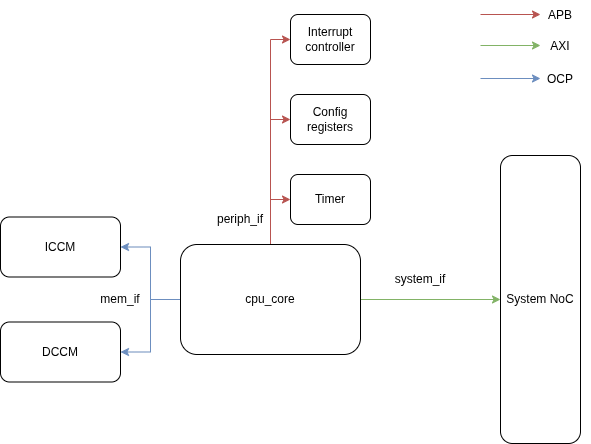

The diagram above was exported from draw.io. Its source (the exported page's mxGraphModel, read from the mxfile embedded in the PNG):
<mxGraphModel dx="1394" dy="851" grid="1" gridSize="10" guides="1" tooltips="1" connect="1" arrows="1" fold="1" page="1" pageScale="1" pageWidth="850" pageHeight="1100" math="0" shadow="0">
  <root>
    <mxCell id="0" />
    <mxCell id="1" parent="0" />
    <mxCell id="8qeVrJB3HMBou4e5PAF2-5" edge="1" parent="1" source="8qeVrJB3HMBou4e5PAF2-1" style="edgeStyle=orthogonalEdgeStyle;rounded=0;orthogonalLoop=1;jettySize=auto;html=1;entryX=0;entryY=0.5;entryDx=0;entryDy=0;fillColor=#f8cecc;strokeColor=#b85450;" target="8qeVrJB3HMBou4e5PAF2-2">
      <mxGeometry relative="1" as="geometry" />
    </mxCell>
    <mxCell id="8qeVrJB3HMBou4e5PAF2-6" edge="1" parent="1" source="8qeVrJB3HMBou4e5PAF2-1" style="edgeStyle=orthogonalEdgeStyle;rounded=0;orthogonalLoop=1;jettySize=auto;html=1;entryX=0;entryY=0.5;entryDx=0;entryDy=0;fillColor=#f8cecc;strokeColor=#b85450;" target="8qeVrJB3HMBou4e5PAF2-3">
      <mxGeometry relative="1" as="geometry" />
    </mxCell>
    <mxCell id="8qeVrJB3HMBou4e5PAF2-7" edge="1" parent="1" source="8qeVrJB3HMBou4e5PAF2-1" style="edgeStyle=orthogonalEdgeStyle;rounded=0;orthogonalLoop=1;jettySize=auto;html=1;entryX=0;entryY=0.5;entryDx=0;entryDy=0;fillColor=#f8cecc;strokeColor=#b85450;" target="8qeVrJB3HMBou4e5PAF2-4">
      <mxGeometry relative="1" as="geometry" />
    </mxCell>
    <mxCell id="8qeVrJB3HMBou4e5PAF2-11" edge="1" parent="1" source="8qeVrJB3HMBou4e5PAF2-1" style="edgeStyle=orthogonalEdgeStyle;rounded=0;orthogonalLoop=1;jettySize=auto;html=1;entryX=1;entryY=0.5;entryDx=0;entryDy=0;fillColor=#dae8fc;strokeColor=#6c8ebf;" target="8qeVrJB3HMBou4e5PAF2-9">
      <mxGeometry relative="1" as="geometry" />
    </mxCell>
    <mxCell id="8qeVrJB3HMBou4e5PAF2-12" edge="1" parent="1" source="8qeVrJB3HMBou4e5PAF2-1" style="edgeStyle=orthogonalEdgeStyle;rounded=0;orthogonalLoop=1;jettySize=auto;html=1;entryX=1;entryY=0.5;entryDx=0;entryDy=0;fillColor=#dae8fc;strokeColor=#6c8ebf;" target="8qeVrJB3HMBou4e5PAF2-10">
      <mxGeometry relative="1" as="geometry" />
    </mxCell>
    <mxCell id="8qeVrJB3HMBou4e5PAF2-15" edge="1" parent="1" source="8qeVrJB3HMBou4e5PAF2-1" style="edgeStyle=orthogonalEdgeStyle;rounded=0;orthogonalLoop=1;jettySize=auto;html=1;entryX=0;entryY=0.5;entryDx=0;entryDy=0;fillColor=#d5e8d4;strokeColor=#82b366;" target="8qeVrJB3HMBou4e5PAF2-14">
      <mxGeometry relative="1" as="geometry" />
    </mxCell>
    <mxCell id="8qeVrJB3HMBou4e5PAF2-1" parent="1" style="rounded=1;whiteSpace=wrap;html=1;" value="cpu_core" vertex="1">
      <mxGeometry height="110" width="180" x="190" y="310" as="geometry" />
    </mxCell>
    <mxCell id="8qeVrJB3HMBou4e5PAF2-2" parent="1" style="rounded=1;whiteSpace=wrap;html=1;" value="Interrupt controller" vertex="1">
      <mxGeometry height="50" width="80" x="300" y="80" as="geometry" />
    </mxCell>
    <mxCell id="8qeVrJB3HMBou4e5PAF2-3" parent="1" style="rounded=1;whiteSpace=wrap;html=1;" value="Config registers" vertex="1">
      <mxGeometry height="50" width="80" x="300" y="160" as="geometry" />
    </mxCell>
    <mxCell id="8qeVrJB3HMBou4e5PAF2-4" parent="1" style="rounded=1;whiteSpace=wrap;html=1;" value="Timer" vertex="1">
      <mxGeometry height="50" width="80" x="300" y="240" as="geometry" />
    </mxCell>
    <mxCell id="8qeVrJB3HMBou4e5PAF2-8" parent="1" style="text;html=1;whiteSpace=wrap;strokeColor=none;fillColor=none;align=center;verticalAlign=middle;rounded=0;" value="periph_if" vertex="1">
      <mxGeometry height="30" width="60" x="220" y="270" as="geometry" />
    </mxCell>
    <mxCell id="8qeVrJB3HMBou4e5PAF2-9" parent="1" style="rounded=1;whiteSpace=wrap;html=1;" value="ICCM" vertex="1">
      <mxGeometry height="60" width="120" x="10" y="282.5" as="geometry" />
    </mxCell>
    <mxCell id="8qeVrJB3HMBou4e5PAF2-10" parent="1" style="rounded=1;whiteSpace=wrap;html=1;" value="DCCM" vertex="1">
      <mxGeometry height="60" width="120" x="10" y="387.5" as="geometry" />
    </mxCell>
    <mxCell id="8qeVrJB3HMBou4e5PAF2-13" parent="1" style="text;html=1;whiteSpace=wrap;strokeColor=none;fillColor=none;align=center;verticalAlign=middle;rounded=0;" value="mem_if" vertex="1">
      <mxGeometry height="30" width="60" x="100" y="350" as="geometry" />
    </mxCell>
    <mxCell id="8qeVrJB3HMBou4e5PAF2-14" parent="1" style="rounded=1;whiteSpace=wrap;html=1;" value="System NoC" vertex="1">
      <mxGeometry height="288" width="80" x="510" y="221" as="geometry" />
    </mxCell>
    <mxCell id="8qeVrJB3HMBou4e5PAF2-16" parent="1" style="text;html=1;whiteSpace=wrap;strokeColor=none;fillColor=none;align=center;verticalAlign=middle;rounded=0;" value="system&lt;span style=&quot;background-color: transparent; color: light-dark(rgb(0, 0, 0), rgb(255, 255, 255));&quot;&gt;_if&lt;/span&gt;" vertex="1">
      <mxGeometry height="30" width="60" x="400" y="330" as="geometry" />
    </mxCell>
    <mxCell id="8qeVrJB3HMBou4e5PAF2-17" edge="1" parent="1" style="endArrow=classic;html=1;rounded=0;fillColor=#f8cecc;strokeColor=#b85450;" value="">
      <mxGeometry height="50" relative="1" width="50" as="geometry">
        <mxPoint x="490" y="80" as="sourcePoint" />
        <mxPoint x="550" y="80" as="targetPoint" />
      </mxGeometry>
    </mxCell>
    <mxCell id="8qeVrJB3HMBou4e5PAF2-18" parent="1" style="text;html=1;whiteSpace=wrap;strokeColor=none;fillColor=none;align=center;verticalAlign=middle;rounded=0;" value="APB" vertex="1">
      <mxGeometry height="30" width="60" x="540" y="66" as="geometry" />
    </mxCell>
    <mxCell id="8qeVrJB3HMBou4e5PAF2-19" edge="1" parent="1" style="endArrow=classic;html=1;rounded=0;fillColor=#d5e8d4;strokeColor=#82b366;" value="">
      <mxGeometry height="50" relative="1" width="50" as="geometry">
        <mxPoint x="490" y="111" as="sourcePoint" />
        <mxPoint x="550" y="111" as="targetPoint" />
      </mxGeometry>
    </mxCell>
    <mxCell id="8qeVrJB3HMBou4e5PAF2-20" parent="1" style="text;html=1;whiteSpace=wrap;strokeColor=none;fillColor=none;align=center;verticalAlign=middle;rounded=0;" value="AXI" vertex="1">
      <mxGeometry height="30" width="60" x="540" y="97" as="geometry" />
    </mxCell>
    <mxCell id="8qeVrJB3HMBou4e5PAF2-25" edge="1" parent="1" style="endArrow=classic;html=1;rounded=0;fillColor=#dae8fc;strokeColor=#6c8ebf;" value="">
      <mxGeometry height="50" relative="1" width="50" as="geometry">
        <mxPoint x="490" y="144" as="sourcePoint" />
        <mxPoint x="550" y="144" as="targetPoint" />
      </mxGeometry>
    </mxCell>
    <mxCell id="8qeVrJB3HMBou4e5PAF2-26" parent="1" style="text;html=1;whiteSpace=wrap;strokeColor=none;fillColor=none;align=center;verticalAlign=middle;rounded=0;" value="OCP" vertex="1">
      <mxGeometry height="30" width="60" x="540" y="130" as="geometry" />
    </mxCell>
  </root>
</mxGraphModel>